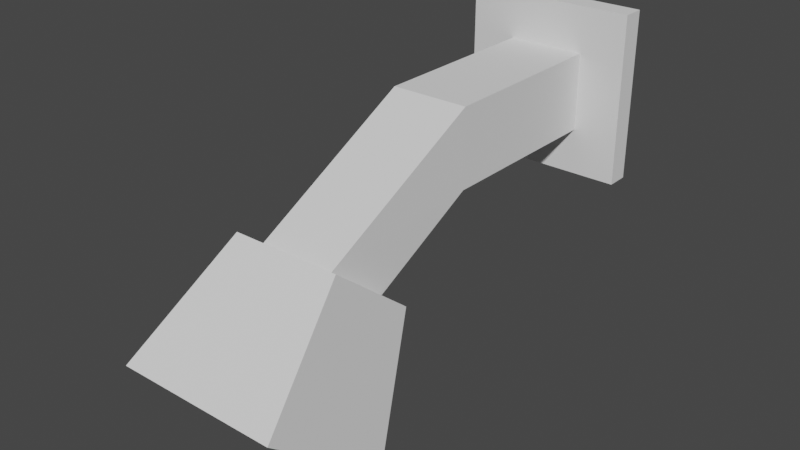 # Source: ShowerFaucet.blend  (saved by Blender 3.3.6; exported with 4.5.12 LTS)
import bpy
from mathutils import Matrix  # noqa: F401  (used for matrix-valued properties, if any)

bpy.ops.wm.read_factory_settings(use_empty=True)
scene = bpy.context.scene
scene.name = 'Scene'

# ---- collections
col_collection = bpy.data.collections.new('Collection'); scene.collection.children.link(col_collection)

# ---- world
world_world = bpy.data.worlds.new('World'); scene.world = world_world
world_world.use_nodes = True; world_world.node_tree.nodes.clear()
_N = world_world.node_tree.nodes; _L = world_world.node_tree.links
n0 = _N.new('ShaderNodeOutputWorld'); n0.name = 'World Output'; n0.location = (300, 300)
n1 = _N.new('ShaderNodeBackground'); n1.name = 'Background'; n1.location = (10, 300)
n1.inputs[0].default_value = (0.05088, 0.05088, 0.05088, 1.0)
_L.new(n1.outputs[0], n0.inputs[0])
n0.is_active_output = True
world_world.color = (0.05088, 0.05088, 0.05088)
world_world.use_sun_shadow = False
world_world.sun_shadow_jitter_overblur = 0.0

# ---- meshes
me_plane_002 = bpy.data.meshes.new('Plane.002')
me_plane_002.from_pydata([(-2.586, -2.586, -0.007009), (2.586, -2.586, -0.007009), (-2.586, 2.586, -0.007009), (2.586, 2.586, -0.007009), (-1.183, 1.183, 0.01013), (-1.183, -1.183, 0.01013), (1.183, -1.183, 0.01013), (1.183, 1.183, 0.01013), (-2.586, 2.586, 0.01013), (-2.586, -2.586, 0.01013), (2.586, -2.586, 0.01013), (2.586, 2.586, 0.01013), (-1.655, -1.177, 0.2855), (-1.655, -3.224, 0.222), (1.655, -3.224, 0.222), (1.655, -1.177, 0.2855), (-1.183, 1.183, 0.1486), (-1.183, -1.183, 0.1486), (1.183, -1.183, 0.1486), (1.183, 1.183, 0.1486), (-1.149, -1.48, 0.2761), (-1.149, -2.921, 0.2314), (1.149, -2.921, 0.2314), (1.149, -1.48, 0.2761), (-2.204, -3.988, 0.3591), (-2.204, -6.699, 0.2749), (2.204, -6.699, 0.2749), (2.204, -3.988, 0.3591), (-2.442, -3.833, 0.3639), (-2.442, -6.854, 0.2701), (2.442, -6.854, 0.2701), (2.442, -3.833, 0.3639), (-2.204, -3.688, 0.3531), (-2.204, -6.399, 0.2689), (2.204, -6.399, 0.2689), (2.204, -3.688, 0.3531)], [], [(0, 2, 3, 1), (1, 3, 11, 10), (2, 0, 9, 8), (3, 2, 8, 11), (0, 1, 10, 9), (5, 4, 8, 9), (6, 5, 9, 10), (7, 6, 10, 11), (4, 7, 11, 8), (6, 7, 19, 18), (14, 15, 31, 30), (4, 5, 17, 16), (7, 4, 16, 19), (5, 6, 18, 17), (21, 20, 16, 17), (22, 21, 17, 18), (23, 22, 18, 19), (20, 23, 19, 16), (13, 12, 20, 21), (14, 13, 21, 22), (15, 14, 22, 23), (12, 15, 23, 20), (27, 24, 32, 35), (12, 13, 29, 28), (15, 12, 28, 31), (13, 14, 30, 29), (25, 24, 28, 29), (26, 25, 29, 30), (27, 26, 30, 31), (24, 27, 31, 28), (32, 33, 34, 35), (25, 26, 34, 33), (26, 27, 35, 34), (24, 25, 33, 32)])
_uv = me_plane_002.uv_layers.new(name='UVMap')
_uv.uv.foreach_set('vector', [0.0, 0.0, 0.0, 1.0, 1.0, 1.0, 1.0, 0.0, 1.0, 0.0, 1.0, 1.0, 1.0, 1.0, 1.0, 0.0, 0.0, 1.0, 0.0, 0.0, 0.0, 0.0, 0.0, 1.0, 1.0, 1.0, 0.0, 1.0, 0.0, 1.0, 1.0, 1.0, 0.0, 0.0, 1.0, 0.0, 1.0, 0.0, 0.0, 0.0, 0.0389, 0.0389, 0.0389, 0.9611, 0.0, 1.0, 0.0, 0.0, 0.9611, 0.0389, 0.0389, 0.0389, 0.0, 0.0, 1.0, 0.0, 0.9611, 0.9611, 0.9611, 0.0389, 1.0, 0.0, 1.0, 1.0, 0.0389, 0.9611, 0.9611, 0.9611, 1.0, 1.0, 0.0, 1.0, 0.9611, 0.0389, 0.9611, 0.9611, 0.9611, 0.9611, 0.9611, 0.0389, 0.938, 0.068, 0.938, 0.932, 0.938, 0.932, 0.938, 0.068, 0.0389, 0.9611, 0.0389, 0.0389, 0.0389, 0.0389, 0.0389, 0.9611, 0.9611, 0.9611, 0.0389, 0.9611, 0.0389, 0.9611, 0.9611, 0.9611, 0.0389, 0.0389, 0.9611, 0.0389, 0.9611, 0.0389, 0.0389, 0.0389, 0.05203, 0.05203, 0.05203, 0.948, 0.0389, 0.9611, 0.0389, 0.0389, 0.948, 0.05203, 0.05203, 0.05203, 0.0389, 0.0389, 0.9611, 0.0389, 0.948, 0.948, 0.948, 0.05203, 0.9611, 0.0389, 0.9611, 0.9611, 0.05203, 0.948, 0.948, 0.948, 0.9611, 0.9611, 0.0389, 0.9611, 0.06205, 0.068, 0.06205, 0.932, 0.05203, 0.948, 0.05203, 0.05203, 0.938, 0.068, 0.06205, 0.068, 0.05203, 0.05203, 0.948, 0.05203, 0.938, 0.932, 0.938, 0.068, 0.948, 0.05203, 0.948, 0.948, 0.06205, 0.932, 0.938, 0.932, 0.948, 0.948, 0.05203, 0.948, 0.9339, 0.9256, 0.06607, 0.9256, 0.06607, 0.9256, 0.9339, 0.9256, 0.06205, 0.932, 0.06205, 0.068, 0.06205, 0.068, 0.06205, 0.932, 0.938, 0.932, 0.06205, 0.932, 0.06205, 0.932, 0.938, 0.932, 0.06205, 0.068, 0.938, 0.068, 0.938, 0.068, 0.06205, 0.068, 0.06607, 0.07441, 0.06607, 0.9256, 0.06205, 0.932, 0.06205, 0.068, 0.9339, 0.07441, 0.06607, 0.07441, 0.06205, 0.068, 0.938, 0.068, 0.9339, 0.9256, 0.9339, 0.07441, 0.938, 0.068, 0.938, 0.932, 0.06607, 0.9256, 0.9339, 0.9256, 0.938, 0.932, 0.06205, 0.932, 0.06607, 0.9256, 0.06607, 0.07441, 0.9339, 0.07441, 0.9339, 0.9256, 0.06607, 0.07441, 0.9339, 0.07441, 0.9339, 0.07441, 0.06607, 0.07441, 0.9339, 0.07441, 0.9339, 0.9256, 0.9339, 0.9256, 0.9339, 0.07441, 0.06607, 0.9256, 0.06607, 0.07441, 0.06607, 0.07441, 0.06607, 0.9256])
me_plane_002.update()

# ---- objects
ob_waterfaucet = bpy.data.objects.new('WaterFaucet', me_plane_002)

# ---- transforms, parenting, visibility, modifiers, constraints
ob_waterfaucet.location = (0.0, 0.0, 0.0)
ob_waterfaucet.rotation_euler = (1.571, 0.0, 0.0)
ob_waterfaucet.scale = (0.025, 0.025, 1.0)

# ---- collection membership
col_collection.objects.link(ob_waterfaucet)

# ---- scene / render settings (as saved in the file)
scene.frame_start = 1; scene.frame_end = 250; scene.frame_set(1)
scene.render.engine = 'BLENDER_EEVEE_NEXT'
scene.cycles.sampling_pattern = 'TABULATED_SOBOL'
scene.cycles.use_light_tree = False
scene.view_settings.view_transform = 'Filmic'
bpy.context.view_layer.update()

# ---- added for rendering (the .blend has no active camera and no usable light): camera, sun
cam_auto = bpy.data.cameras.new('AutoCamera')
cam_auto.lens = 50.0
cam_auto.sensor_width = 36.0
cam_auto.clip_end = 1000.0
ob_auto_camera = bpy.data.objects.new('AutoCamera', cam_auto)
scene.collection.objects.link(ob_auto_camera)
ob_auto_camera.location = (0.423982, -0.687222, 0.285839)
ob_auto_camera.rotation_euler = (1.09748, -7.21219e-08, 0.694738)
scene.camera = ob_auto_camera
light_auto_sun = bpy.data.lights.new('AutoSun', 'SUN')
light_auto_sun.energy = 3.0
light_auto_sun.angle = 0.0523599
ob_auto_sun = bpy.data.objects.new('AutoSun', light_auto_sun)
scene.collection.objects.link(ob_auto_sun)
ob_auto_sun.rotation_euler = (0.872665, 0.174533, 0.523599)
bpy.context.view_layer.update()
